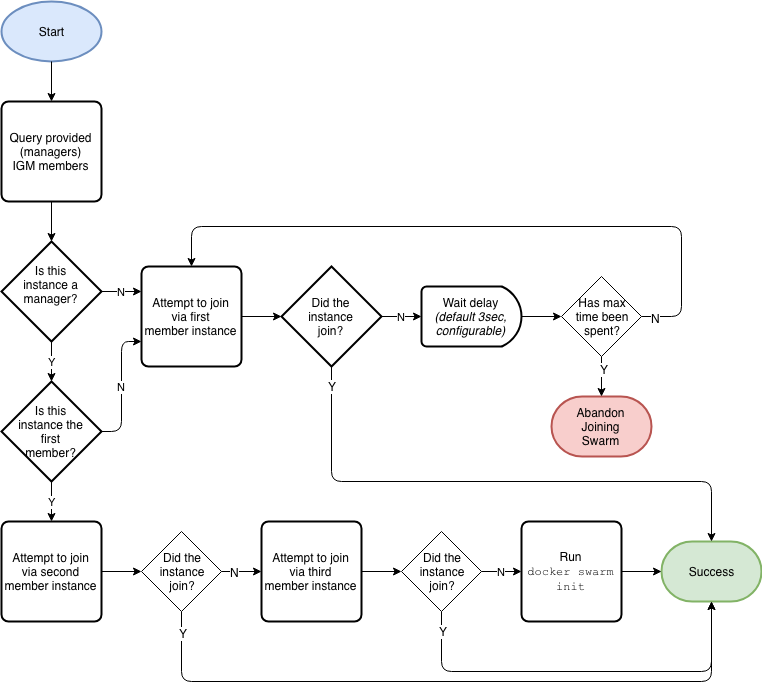

The diagram above was exported from draw.io. Its source (the exported page's mxGraphModel, read from the mxfile embedded in the PNG):
<mxGraphModel dx="2070" dy="1076" grid="1" gridSize="10" guides="1" tooltips="1" connect="1" arrows="1" fold="1" page="1" pageScale="1" pageWidth="827" pageHeight="1169" background="#ffffff" math="0" shadow="0">
  <root>
    <mxCell id="0" />
    <mxCell id="1" parent="0" />
    <mxCell id="13" value="Start" style="strokeWidth=2;html=1;shape=mxgraph.flowchart.start_1;whiteSpace=wrap;align=center;fillColor=#dae8fc;strokeColor=#6c8ebf;" vertex="1" parent="1">
      <mxGeometry x="40" y="40" width="100" height="60" as="geometry" />
    </mxCell>
    <mxCell id="14" value="Is this&lt;br&gt;instance a&lt;br&gt;manager?&lt;br&gt;&lt;br&gt;" style="strokeWidth=2;html=1;shape=mxgraph.flowchart.decision;whiteSpace=wrap;align=center;" vertex="1" parent="1">
      <mxGeometry x="40" y="280" width="100" height="100" as="geometry" />
    </mxCell>
    <mxCell id="15" value="Query provided (managers)&lt;br&gt;IGM members&lt;br&gt;" style="rounded=1;whiteSpace=wrap;html=1;absoluteArcSize=1;arcSize=14;strokeWidth=2;align=center;" vertex="1" parent="1">
      <mxGeometry x="40" y="140" width="100" height="100" as="geometry" />
    </mxCell>
    <mxCell id="16" value="Is this&lt;br&gt;instance the&lt;br&gt;first&lt;br&gt;member?&lt;br&gt;" style="strokeWidth=2;html=1;shape=mxgraph.flowchart.decision;whiteSpace=wrap;align=center;" vertex="1" parent="1">
      <mxGeometry x="40" y="420" width="100" height="100" as="geometry" />
    </mxCell>
    <mxCell id="19" value="Attempt to join&lt;br&gt;via second&lt;br&gt;member instance&lt;br&gt;" style="rounded=1;whiteSpace=wrap;html=1;absoluteArcSize=1;arcSize=14;strokeWidth=2;align=center;" vertex="1" parent="1">
      <mxGeometry x="40" y="560" width="100" height="100" as="geometry" />
    </mxCell>
    <mxCell id="20" value="Attempt to join&lt;br&gt;via first&lt;br&gt;member instance&lt;br&gt;" style="rounded=1;whiteSpace=wrap;html=1;absoluteArcSize=1;arcSize=14;strokeWidth=2;align=center;" vertex="1" parent="1">
      <mxGeometry x="180" y="305" width="100" height="100" as="geometry" />
    </mxCell>
    <mxCell id="21" value="Did the&lt;br&gt;instance&lt;br&gt;join?&lt;br&gt;" style="strokeWidth=2;html=1;shape=mxgraph.flowchart.decision;whiteSpace=wrap;align=center;" vertex="1" parent="1">
      <mxGeometry x="320" y="305" width="100" height="100" as="geometry" />
    </mxCell>
    <mxCell id="23" value="" style="endArrow=classic;html=1;exitX=1;exitY=0.5;entryX=0.5;entryY=0;" edge="1" parent="1" source="29" target="20">
      <mxGeometry width="50" height="50" relative="1" as="geometry">
        <mxPoint x="360" y="195" as="sourcePoint" />
        <mxPoint x="410" y="145" as="targetPoint" />
        <Array as="points">
          <mxPoint x="720" y="355" />
          <mxPoint x="720" y="265" />
          <mxPoint x="230" y="265" />
        </Array>
      </mxGeometry>
    </mxCell>
    <mxCell id="31" value="N" style="text;html=1;resizable=0;points=[];align=center;verticalAlign=middle;labelBackgroundColor=#ffffff;" vertex="1" connectable="0" parent="23">
      <mxGeometry x="-0.9576" y="-1" relative="1" as="geometry">
        <mxPoint as="offset" />
      </mxGeometry>
    </mxCell>
    <mxCell id="24" value="" style="endArrow=classic;html=1;exitX=1;exitY=0.5;entryX=0;entryY=0.5;entryPerimeter=0;" edge="1" parent="1" source="20" target="21">
      <mxGeometry width="50" height="50" relative="1" as="geometry">
        <mxPoint x="350" y="185" as="sourcePoint" />
        <mxPoint x="400" y="135" as="targetPoint" />
      </mxGeometry>
    </mxCell>
    <mxCell id="25" value="N" style="endArrow=classic;html=1;exitX=1;exitY=0.5;exitPerimeter=0;entryX=0;entryY=0.5;" edge="1" parent="1" source="21">
      <mxGeometry width="50" height="50" relative="1" as="geometry">
        <mxPoint x="410" y="475" as="sourcePoint" />
        <mxPoint x="460" y="355" as="targetPoint" />
      </mxGeometry>
    </mxCell>
    <mxCell id="26" value="" style="endArrow=classic;html=1;exitX=0.5;exitY=1;exitPerimeter=0;entryX=0.5;entryY=0;" edge="1" parent="1" source="13" target="15">
      <mxGeometry width="50" height="50" relative="1" as="geometry">
        <mxPoint x="180" y="130" as="sourcePoint" />
        <mxPoint x="230" y="80" as="targetPoint" />
      </mxGeometry>
    </mxCell>
    <mxCell id="27" value="" style="endArrow=classic;html=1;exitX=0.5;exitY=1;entryX=0.5;entryY=0;entryPerimeter=0;" edge="1" parent="1" source="15" target="14">
      <mxGeometry width="50" height="50" relative="1" as="geometry">
        <mxPoint x="200" y="200" as="sourcePoint" />
        <mxPoint x="250" y="150" as="targetPoint" />
      </mxGeometry>
    </mxCell>
    <mxCell id="28" value="N" style="endArrow=classic;html=1;exitX=1;exitY=0.5;exitPerimeter=0;entryX=0;entryY=0.25;" edge="1" parent="1" source="14" target="20">
      <mxGeometry width="50" height="50" relative="1" as="geometry">
        <mxPoint x="190" y="230" as="sourcePoint" />
        <mxPoint x="240" y="180" as="targetPoint" />
      </mxGeometry>
    </mxCell>
    <mxCell id="29" value="Has max&lt;br&gt;time been&lt;br&gt;spent?&lt;br&gt;" style="rhombus;whiteSpace=wrap;html=1;align=center;" vertex="1" parent="1">
      <mxGeometry x="600" y="315" width="80" height="80" as="geometry" />
    </mxCell>
    <mxCell id="30" value="" style="endArrow=classic;html=1;exitX=1;exitY=0.5;entryX=0;entryY=0.5;" edge="1" parent="1" target="29">
      <mxGeometry width="50" height="50" relative="1" as="geometry">
        <mxPoint x="560" y="355" as="sourcePoint" />
        <mxPoint x="640" y="425" as="targetPoint" />
      </mxGeometry>
    </mxCell>
    <mxCell id="32" value="Y" style="endArrow=classic;html=1;exitX=0.5;exitY=1;exitPerimeter=0;entryX=0.5;entryY=0;entryPerimeter=0;" edge="1" parent="1" source="14" target="16">
      <mxGeometry width="50" height="50" relative="1" as="geometry">
        <mxPoint x="170" y="470" as="sourcePoint" />
        <mxPoint x="220" y="420" as="targetPoint" />
      </mxGeometry>
    </mxCell>
    <mxCell id="33" value="Did the&lt;br&gt;instance&lt;br&gt;join?&lt;br&gt;" style="rhombus;whiteSpace=wrap;html=1;align=center;" vertex="1" parent="1">
      <mxGeometry x="180" y="570" width="80" height="80" as="geometry" />
    </mxCell>
    <mxCell id="34" value="Attempt to join&lt;br&gt;via third&lt;br&gt;member instance&lt;br&gt;" style="rounded=1;whiteSpace=wrap;html=1;absoluteArcSize=1;arcSize=14;strokeWidth=2;align=center;" vertex="1" parent="1">
      <mxGeometry x="300" y="560" width="100" height="100" as="geometry" />
    </mxCell>
    <mxCell id="35" value="Did the&lt;br&gt;instance&lt;br&gt;join?&lt;br&gt;" style="rhombus;whiteSpace=wrap;html=1;align=center;" vertex="1" parent="1">
      <mxGeometry x="440" y="570" width="80" height="80" as="geometry" />
    </mxCell>
    <mxCell id="36" value="&lt;span&gt;Wait delay&lt;/span&gt;&lt;br&gt;&lt;i&gt;(default 3sec,&lt;br&gt;configurable)&lt;/i&gt;" style="strokeWidth=2;html=1;shape=mxgraph.flowchart.delay;whiteSpace=wrap;align=center;" vertex="1" parent="1">
      <mxGeometry x="460" y="325" width="100" height="60" as="geometry" />
    </mxCell>
    <mxCell id="37" value="Abandon&lt;br&gt;Joining&lt;br&gt;Swarm&lt;br&gt;" style="strokeWidth=2;html=1;shape=mxgraph.flowchart.terminator;whiteSpace=wrap;align=center;fillColor=#f8cecc;strokeColor=#b85450;" vertex="1" parent="1">
      <mxGeometry x="590" y="435" width="100" height="60" as="geometry" />
    </mxCell>
    <mxCell id="38" value="" style="endArrow=classic;html=1;exitX=0.5;exitY=1;entryX=0.5;entryY=0;entryPerimeter=0;" edge="1" parent="1" source="29" target="37">
      <mxGeometry width="50" height="50" relative="1" as="geometry">
        <mxPoint x="470" y="495" as="sourcePoint" />
        <mxPoint x="520" y="445" as="targetPoint" />
      </mxGeometry>
    </mxCell>
    <mxCell id="39" value="Y" style="text;html=1;resizable=0;points=[];align=center;verticalAlign=middle;labelBackgroundColor=#ffffff;" vertex="1" connectable="0" parent="38">
      <mxGeometry x="-0.4" y="2" relative="1" as="geometry">
        <mxPoint as="offset" />
      </mxGeometry>
    </mxCell>
    <mxCell id="40" value="Run&lt;br&gt;&lt;font face=&quot;Courier New&quot;&gt;docker swarm&lt;br&gt;init&lt;/font&gt;&lt;br&gt;" style="rounded=1;whiteSpace=wrap;html=1;absoluteArcSize=1;arcSize=14;strokeWidth=2;align=center;" vertex="1" parent="1">
      <mxGeometry x="560" y="560" width="100" height="100" as="geometry" />
    </mxCell>
    <mxCell id="41" value="Y" style="endArrow=classic;html=1;exitX=0.5;exitY=1;exitPerimeter=0;entryX=0.5;entryY=0;" edge="1" parent="1" source="16" target="19">
      <mxGeometry width="50" height="50" relative="1" as="geometry">
        <mxPoint x="170" y="550" as="sourcePoint" />
        <mxPoint x="220" y="500" as="targetPoint" />
      </mxGeometry>
    </mxCell>
    <mxCell id="42" value="N" style="endArrow=classic;html=1;exitX=1;exitY=0.5;exitPerimeter=0;entryX=0;entryY=0.75;" edge="1" parent="1" source="16" target="20">
      <mxGeometry width="50" height="50" relative="1" as="geometry">
        <mxPoint x="200" y="520" as="sourcePoint" />
        <mxPoint x="250" y="470" as="targetPoint" />
        <Array as="points">
          <mxPoint x="160" y="470" />
          <mxPoint x="160" y="380" />
        </Array>
      </mxGeometry>
    </mxCell>
    <mxCell id="43" value="Success" style="strokeWidth=2;html=1;shape=mxgraph.flowchart.terminator;whiteSpace=wrap;align=center;fillColor=#d5e8d4;strokeColor=#82b366;" vertex="1" parent="1">
      <mxGeometry x="700" y="580" width="100" height="60" as="geometry" />
    </mxCell>
    <mxCell id="44" value="" style="endArrow=classic;html=1;exitX=0.5;exitY=1;exitPerimeter=0;entryX=0.5;entryY=0;entryPerimeter=0;" edge="1" parent="1" source="21" target="43">
      <mxGeometry width="50" height="50" relative="1" as="geometry">
        <mxPoint x="40" y="730" as="sourcePoint" />
        <mxPoint x="90" y="680" as="targetPoint" />
        <Array as="points">
          <mxPoint x="370" y="520" />
          <mxPoint x="750" y="520" />
        </Array>
      </mxGeometry>
    </mxCell>
    <mxCell id="45" value="" style="endArrow=classic;html=1;exitX=1;exitY=0.5;entryX=0;entryY=0.5;" edge="1" parent="1" source="19" target="33">
      <mxGeometry width="50" height="50" relative="1" as="geometry">
        <mxPoint x="210" y="560" as="sourcePoint" />
        <mxPoint x="260" y="510" as="targetPoint" />
      </mxGeometry>
    </mxCell>
    <mxCell id="46" value="" style="endArrow=classic;html=1;exitX=1;exitY=0.5;entryX=0;entryY=0.5;" edge="1" parent="1" source="33" target="34">
      <mxGeometry width="50" height="50" relative="1" as="geometry">
        <mxPoint x="230" y="550" as="sourcePoint" />
        <mxPoint x="280" y="500" as="targetPoint" />
      </mxGeometry>
    </mxCell>
    <mxCell id="52" value="N" style="text;html=1;resizable=0;points=[];align=center;verticalAlign=middle;labelBackgroundColor=#ffffff;" vertex="1" connectable="0" parent="46">
      <mxGeometry x="-0.35" relative="1" as="geometry">
        <mxPoint as="offset" />
      </mxGeometry>
    </mxCell>
    <mxCell id="47" value="" style="endArrow=classic;html=1;exitX=1;exitY=0.5;entryX=0;entryY=0.5;" edge="1" parent="1" source="34" target="35">
      <mxGeometry width="50" height="50" relative="1" as="geometry">
        <mxPoint x="440" y="730" as="sourcePoint" />
        <mxPoint x="490" y="680" as="targetPoint" />
      </mxGeometry>
    </mxCell>
    <mxCell id="48" value="" style="endArrow=classic;html=1;exitX=0.5;exitY=1;entryX=0.5;entryY=1;entryPerimeter=0;" edge="1" parent="1" source="33" target="43">
      <mxGeometry width="50" height="50" relative="1" as="geometry">
        <mxPoint x="230" y="740" as="sourcePoint" />
        <mxPoint x="280" y="690" as="targetPoint" />
        <Array as="points">
          <mxPoint x="220" y="720" />
          <mxPoint x="750" y="720" />
        </Array>
      </mxGeometry>
    </mxCell>
    <mxCell id="54" value="Y" style="text;html=1;resizable=0;points=[];align=center;verticalAlign=middle;labelBackgroundColor=#ffffff;" vertex="1" connectable="0" parent="48">
      <mxGeometry x="-0.9382" y="1" relative="1" as="geometry">
        <mxPoint as="offset" />
      </mxGeometry>
    </mxCell>
    <mxCell id="49" value="" style="endArrow=classic;html=1;exitX=0.5;exitY=1;entryX=0.5;entryY=1;entryPerimeter=0;" edge="1" parent="1" source="35" target="43">
      <mxGeometry width="50" height="50" relative="1" as="geometry">
        <mxPoint x="500" y="710" as="sourcePoint" />
        <mxPoint x="550" y="660" as="targetPoint" />
        <Array as="points">
          <mxPoint x="480" y="710" />
          <mxPoint x="750" y="710" />
        </Array>
      </mxGeometry>
    </mxCell>
    <mxCell id="53" value="Y" style="text;html=1;resizable=0;points=[];align=center;verticalAlign=middle;labelBackgroundColor=#ffffff;" vertex="1" connectable="0" parent="49">
      <mxGeometry x="-0.905" y="1" relative="1" as="geometry">
        <mxPoint as="offset" />
      </mxGeometry>
    </mxCell>
    <mxCell id="50" value="N" style="endArrow=classic;html=1;exitX=1;exitY=0.5;entryX=0;entryY=0.5;" edge="1" parent="1" source="35" target="40">
      <mxGeometry width="50" height="50" relative="1" as="geometry">
        <mxPoint x="550" y="820" as="sourcePoint" />
        <mxPoint x="600" y="770" as="targetPoint" />
      </mxGeometry>
    </mxCell>
    <mxCell id="51" value="" style="endArrow=classic;html=1;exitX=1;exitY=0.5;entryX=0;entryY=0.5;entryPerimeter=0;" edge="1" parent="1" source="40" target="43">
      <mxGeometry width="50" height="50" relative="1" as="geometry">
        <mxPoint x="570" y="820" as="sourcePoint" />
        <mxPoint x="620" y="770" as="targetPoint" />
      </mxGeometry>
    </mxCell>
    <mxCell id="55" value="Y" style="text;html=1;strokeColor=none;fillColor=none;align=center;verticalAlign=middle;whiteSpace=wrap;rounded=0;labelBackgroundColor=#ffffff;" vertex="1" parent="1">
      <mxGeometry x="350" y="415" width="40" height="20" as="geometry" />
    </mxCell>
  </root>
</mxGraphModel>